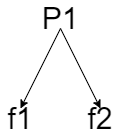

The diagram above was exported from draw.io. Its source (the exported page's mxGraphModel, read from the mxfile embedded in the PNG):
<mxGraphModel dx="782" dy="437" grid="1" gridSize="10" guides="1" tooltips="1" connect="1" arrows="1" fold="1" page="1" pageScale="1" pageWidth="827" pageHeight="1169" math="0" shadow="0">
  <root>
    <mxCell id="0" />
    <mxCell id="1" parent="0" />
    <mxCell id="yeeKj3FkJWPLyvYDlR_7-19" value="&lt;font style=&quot;font-size: 30px&quot;&gt;P1&lt;/font&gt;" style="text;html=1;strokeColor=none;fillColor=none;align=center;verticalAlign=middle;whiteSpace=wrap;rounded=0;" vertex="1" parent="1">
      <mxGeometry x="300" y="340" width="40" height="20" as="geometry" />
    </mxCell>
    <mxCell id="yeeKj3FkJWPLyvYDlR_7-20" value="" style="endArrow=classic;html=1;exitX=0.5;exitY=1;exitDx=0;exitDy=0;" edge="1" parent="1" source="yeeKj3FkJWPLyvYDlR_7-19">
      <mxGeometry width="50" height="50" relative="1" as="geometry">
        <mxPoint x="350" y="450" as="sourcePoint" />
        <mxPoint x="280" y="440" as="targetPoint" />
      </mxGeometry>
    </mxCell>
    <mxCell id="yeeKj3FkJWPLyvYDlR_7-21" value="" style="endArrow=classic;html=1;" edge="1" parent="1">
      <mxGeometry width="50" height="50" relative="1" as="geometry">
        <mxPoint x="320" y="360" as="sourcePoint" />
        <mxPoint x="360" y="440" as="targetPoint" />
      </mxGeometry>
    </mxCell>
    <mxCell id="yeeKj3FkJWPLyvYDlR_7-22" value="&lt;font style=&quot;font-size: 30px&quot;&gt;f1&lt;/font&gt;" style="text;html=1;strokeColor=none;fillColor=none;align=center;verticalAlign=middle;whiteSpace=wrap;rounded=0;" vertex="1" parent="1">
      <mxGeometry x="260" y="440" width="40" height="20" as="geometry" />
    </mxCell>
    <mxCell id="yeeKj3FkJWPLyvYDlR_7-23" value="&lt;span style=&quot;font-size: 30px&quot;&gt;f2&lt;/span&gt;" style="text;html=1;strokeColor=none;fillColor=none;align=center;verticalAlign=middle;whiteSpace=wrap;rounded=0;" vertex="1" parent="1">
      <mxGeometry x="340" y="440" width="40" height="20" as="geometry" />
    </mxCell>
  </root>
</mxGraphModel>